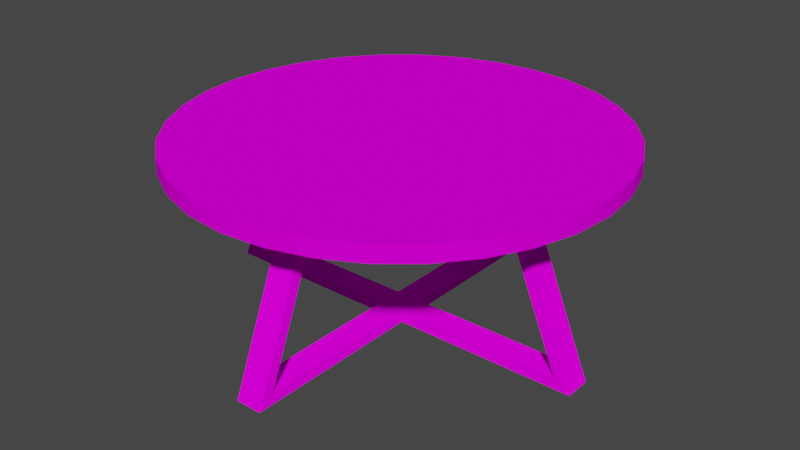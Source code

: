 # Source: mesaSala1.blend  (saved by Blender 2.80.75; exported with 4.5.12 LTS)
import bpy
from mathutils import Matrix  # noqa: F401  (used for matrix-valued properties, if any)

bpy.ops.wm.read_factory_settings(use_empty=True)
scene = bpy.context.scene
scene.name = 'Scene'

# ---- collections
col_collection = bpy.data.collections.new('Collection'); scene.collection.children.link(col_collection)

# ---- images (referenced by path relative to the original .blend; pixels are not part of the script)
import os
ASSET_DIR = os.environ.get("B2B_ASSET_DIR", "")  # directory of the original .blend (textures are referenced by path, not embedded)
HERE = os.path.dirname(os.path.abspath(__file__))  # packed textures are extracted next to this script under _unpacked/

def load_image(name, relpath, width, height, colorspace="sRGB"):
    """Load a texture the original file referenced (path relative to the .blend, or extracted next to this script)."""
    p = next((c for c in (os.path.join(HERE, relpath), os.path.join(ASSET_DIR, relpath)) if relpath and os.path.exists(c)), "")
    if p:
        img = bpy.data.images.load(p, check_existing=True)
        img.name = name
    else:  # same state as the original file: an image datablock whose file is absent (Cycles renders it pink)
        img = bpy.data.images.new(name, width, height)
        img.source = "FILE"
        img.filepath = "//" + (relpath or name)
    img.colorspace_settings.name = colorspace
    return img
img_marble012_1k_color_jpg = load_image('Marble012_1K_Color.jpg', 'texturas/Marble012/Marble012_1K_Color.jpg', 1024, 1024, 'sRGB')
img_wood048_1k_color_jpg = load_image('Wood048_1K_Color.jpg', 'texturas/Wood048/Wood048_1K_Color.jpg', 1024, 1024, 'sRGB')

# ---- materials (node trees are filled in below, after node groups)
mat_marmol = bpy.data.materials.new('Marmol')
mat_marmol.alpha_threshold = 0.0
mat_marmol.use_transparent_shadow = False
mat_marmol.line_color = (0.0, 0.0, 0.0, 1.0)
mat_madera = bpy.data.materials.new('Madera')
mat_madera.use_transparent_shadow = False

# ---- node groups
ng_auto_smooth = bpy.data.node_groups.new('Auto Smooth', 'GeometryNodeTree')
_s = ng_auto_smooth.interface.new_socket(name='Geometry', in_out='OUTPUT', socket_type='NodeSocketGeometry')
_s = ng_auto_smooth.interface.new_socket(name='Geometry', in_out='INPUT', socket_type='NodeSocketGeometry')
_s = ng_auto_smooth.interface.new_socket(name='Angle', in_out='INPUT', socket_type='NodeSocketFloat')
_s.subtype = 'ANGLE'
_s.min_value = 0.0
_s.max_value = 3.142
ng_auto_smooth.is_modifier = True
_N = ng_auto_smooth.nodes; _L = ng_auto_smooth.links
n0 = _N.new('NodeGroupOutput'); n0.name = 'Group Output'; n0.location = (480, -100)
n1 = _N.new('NodeGroupInput'); n1.name = 'Group Input'; n1.location = (-420, -300)
n2 = _N.new('NodeGroupInput'); n2.name = 'Group Input.001'; n2.location = (-60, -100)
n3 = _N.new('GeometryNodeSetShadeSmooth'); n3.name = 'Set Shade Smooth'; n3.location = (120, -100)
n3.domain = 'EDGE'
n4 = _N.new('GeometryNodeSetShadeSmooth'); n4.name = 'Set Shade Smooth.001'; n4.location = (300, -100)
n5 = _N.new('GeometryNodeInputMeshEdgeAngle'); n5.name = 'Edge Angle'; n5.location = (-420, -220)
n6 = _N.new('GeometryNodeInputEdgeSmooth'); n6.name = 'Is Edge Smooth'; n6.location = (-60, -160)
n7 = _N.new('GeometryNodeInputShadeSmooth'); n7.name = 'Is Face Smooth'; n7.location = (-240, -340)
n8 = _N.new('FunctionNodeBooleanMath'); n8.name = 'Boolean Math'; n8.location = (-60, -220)
n9 = _N.new('FunctionNodeCompare'); n9.name = 'Compare'; n9.location = (-240, -180)
n9.operation = 'LESS_EQUAL'
_L.new(n5.outputs[0], n9.inputs[0])
_L.new(n4.outputs[0], n0.inputs[0])
_L.new(n1.outputs[1], n9.inputs[1])
_L.new(n9.outputs[0], n8.inputs[0])
_L.new(n7.outputs[0], n8.inputs[1])
_L.new(n2.outputs[0], n3.inputs[0])
_L.new(n6.outputs[0], n3.inputs[1])
_L.new(n3.outputs[0], n4.inputs[0])
_L.new(n8.outputs[0], n3.inputs[2])
n0.is_active_output = True

# ---- material node trees
mat_marmol.use_nodes = True; mat_marmol.node_tree.nodes.clear()
_N = mat_marmol.node_tree.nodes; _L = mat_marmol.node_tree.links
n0 = _N.new('ShaderNodeOutputMaterial'); n0.name = 'Material Output'; n0.location = (300, 300)
n1 = _N.new('ShaderNodeBsdfDiffuse'); n1.name = 'Diffuse BSDF'; n1.location = (10, 300)
n2 = _N.new('ShaderNodeTexImage'); n2.name = 'Image Texture'; n2.location = (-280, 280)
n2.image = img_marble012_1k_color_jpg
_L.new(n1.outputs[0], n0.inputs[0])
_L.new(n2.outputs[0], n1.inputs[0])
n0.is_active_output = True
mat_madera.use_nodes = True; mat_madera.node_tree.nodes.clear()
_N = mat_madera.node_tree.nodes; _L = mat_madera.node_tree.links
n0 = _N.new('ShaderNodeOutputMaterial'); n0.name = 'Material Output'; n0.location = (300, 300)
n1 = _N.new('ShaderNodeBsdfDiffuse'); n1.name = 'Diffuse BSDF'; n1.location = (10, 300)
n1.inputs[1].default_value = 0.5
n2 = _N.new('ShaderNodeTexImage'); n2.name = 'Image Texture'; n2.location = (-280, 280)
n2.image = img_wood048_1k_color_jpg
_L.new(n1.outputs[0], n0.inputs[0])
_L.new(n2.outputs[0], n1.inputs[0])
n0.is_active_output = True

# ---- world
world_world = bpy.data.worlds.new('World'); scene.world = world_world
world_world.use_nodes = True; world_world.node_tree.nodes.clear()
_N = world_world.node_tree.nodes; _L = world_world.node_tree.links
n0 = _N.new('ShaderNodeOutputWorld'); n0.name = 'World Output'; n0.location = (300, 300)
n1 = _N.new('ShaderNodeBackground'); n1.name = 'Background'; n1.location = (10, 300)
n1.inputs[0].default_value = (0.05088, 0.05088, 0.05088, 1.0)
_L.new(n1.outputs[0], n0.inputs[0])
n0.is_active_output = True
world_world.color = (0.05088, 0.05088, 0.05088)
world_world.use_sun_shadow = False
world_world.sun_shadow_jitter_overblur = 0.0

# ---- meshes
me_cylinder = bpy.data.meshes.new('Cylinder')
me_cylinder.from_pydata([(0.0, 1.0, -1.0), (0.0, 1.0, 1.0), (0.1951, 0.9808, -1.0), (0.1951, 0.9808, 1.0), (0.3827, 0.9239, -1.0), (0.3827, 0.9239, 1.0), (0.5556, 0.8315, -1.0), (0.5556, 0.8315, 1.0), (0.7071, 0.7071, -1.0), (0.7071, 0.7071, 1.0), (0.8315, 0.5556, -1.0), (0.8315, 0.5556, 1.0), (0.9239, 0.3827, -1.0), (0.9239, 0.3827, 1.0), (0.9808, 0.1951, -1.0), (0.9808, 0.1951, 1.0), (1.0, 7.55e-08, -1.0), (1.0, 7.55e-08, 1.0), (0.9808, -0.1951, -1.0), (0.9808, -0.1951, 1.0), (0.9239, -0.3827, -1.0), (0.9239, -0.3827, 1.0), (0.8315, -0.5556, -1.0), (0.8315, -0.5556, 1.0), (0.7071, -0.7071, -1.0), (0.7071, -0.7071, 1.0), (0.5556, -0.8315, -1.0), (0.5556, -0.8315, 1.0), (0.3827, -0.9239, -1.0), (0.3827, -0.9239, 1.0), (0.1951, -0.9808, -1.0), (0.1951, -0.9808, 1.0), (-3.258e-07, -1.0, -1.0), (-3.258e-07, -1.0, 1.0), (-0.1951, -0.9808, -1.0), (-0.1951, -0.9808, 1.0), (-0.3827, -0.9239, -1.0), (-0.3827, -0.9239, 1.0), (-0.5556, -0.8315, -1.0), (-0.5556, -0.8315, 1.0), (-0.7071, -0.7071, -1.0), (-0.7071, -0.7071, 1.0), (-0.8315, -0.5556, -1.0), (-0.8315, -0.5556, 1.0), (-0.9239, -0.3827, -1.0), (-0.9239, -0.3827, 1.0), (-0.9808, -0.1951, -1.0), (-0.9808, -0.1951, 1.0), (-1.0, 9.656e-07, -1.0), (-1.0, 9.656e-07, 1.0), (-0.9808, 0.1951, -1.0), (-0.9808, 0.1951, 1.0), (-0.9239, 0.3827, -1.0), (-0.9239, 0.3827, 1.0), (-0.8315, 0.5556, -1.0), (-0.8315, 0.5556, 1.0), (-0.7071, 0.7071, -1.0), (-0.7071, 0.7071, 1.0), (-0.5556, 0.8315, -1.0), (-0.5556, 0.8315, 1.0), (-0.3827, 0.9239, -1.0), (-0.3827, 0.9239, 1.0), (-0.1951, 0.9808, -1.0), (-0.1951, 0.9808, 1.0)], [], [(0, 1, 3, 2), (2, 3, 5, 4), (4, 5, 7, 6), (6, 7, 9, 8), (8, 9, 11, 10), (10, 11, 13, 12), (12, 13, 15, 14), (14, 15, 17, 16), (16, 17, 19, 18), (18, 19, 21, 20), (20, 21, 23, 22), (22, 23, 25, 24), (24, 25, 27, 26), (26, 27, 29, 28), (28, 29, 31, 30), (30, 31, 33, 32), (32, 33, 35, 34), (34, 35, 37, 36), (36, 37, 39, 38), (38, 39, 41, 40), (40, 41, 43, 42), (42, 43, 45, 44), (44, 45, 47, 46), (46, 47, 49, 48), (48, 49, 51, 50), (50, 51, 53, 52), (52, 53, 55, 54), (54, 55, 57, 56), (56, 57, 59, 58), (58, 59, 61, 60), (3, 1, 63, 61, 59, 57, 55, 53, 51, 49, 47, 45, 43, 41, 39, 37, 35, 33, 31, 29, 27, 25, 23, 21, 19, 17, 15, 13, 11, 9, 7, 5), (60, 61, 63, 62), (62, 63, 1, 0), (0, 2, 4, 6, 8, 10, 12, 14, 16, 18, 20, 22, 24, 26, 28, 30, 32, 34, 36, 38, 40, 42, 44, 46, 48, 50, 52, 54, 56, 58, 60, 62)])
me_cylinder.polygons.foreach_set('use_smooth', [True] * 34)
_uv = me_cylinder.uv_layers.new(name='UVMap')
_uv.uv.foreach_set('vector', [1.0, 0.007629, 1.0, 0.0705, 0.9688, 0.0705, 0.9688, 0.007629, 0.9688, 0.007629, 0.9688, 0.0705, 0.9375, 0.0705, 0.9375, 0.007629, 0.9375, 0.007629, 0.9375, 0.0705, 0.9062, 0.0705, 0.9062, 0.007629, 0.9062, 0.007629, 0.9062, 0.0705, 0.875, 0.0705, 0.875, 0.007629, 0.875, 0.007629, 0.875, 0.0705, 0.8438, 0.0705, 0.8438, 0.007629, 0.8438, 0.007629, 0.8438, 0.0705, 0.8125, 0.0705, 0.8125, 0.007629, 0.8125, 0.007629, 0.8125, 0.0705, 0.7812, 0.0705, 0.7812, 0.007629, 0.7812, 0.007629, 0.7812, 0.0705, 0.75, 0.0705, 0.75, 0.007629, 0.75, 0.007629, 0.75, 0.0705, 0.7188, 0.0705, 0.7188, 0.007629, 0.7188, 0.007629, 0.7188, 0.0705, 0.6875, 0.0705, 0.6875, 0.007629, 0.6875, 0.007629, 0.6875, 0.0705, 0.6562, 0.0705, 0.6562, 0.007629, 0.6562, 0.007629, 0.6562, 0.0705, 0.625, 0.0705, 0.625, 0.007629, 0.625, 0.007629, 0.625, 0.0705, 0.5938, 0.0705, 0.5938, 0.007629, 0.5938, 0.007629, 0.5938, 0.0705, 0.5625, 0.0705, 0.5625, 0.007629, 0.5625, 0.007629, 0.5625, 0.0705, 0.5312, 0.0705, 0.5312, 0.007629, 0.5312, 0.007629, 0.5312, 0.0705, 0.5, 0.0705, 0.5, 0.007629, 0.5, 0.007629, 0.5, 0.0705, 0.4688, 0.0705, 0.4688, 0.007629, 0.4688, 0.007629, 0.4688, 0.0705, 0.4375, 0.0705, 0.4375, 0.007629, 0.4375, 0.007629, 0.4375, 0.0705, 0.4062, 0.0705, 0.4062, 0.007629, 0.4062, 0.007629, 0.4062, 0.0705, 0.375, 0.0705, 0.375, 0.007629, 0.375, 0.007629, 0.375, 0.0705, 0.3438, 0.0705, 0.3438, 0.007629, 0.3438, 0.007629, 0.3438, 0.0705, 0.3125, 0.0705, 0.3125, 0.007629, 0.3125, 0.007629, 0.3125, 0.0705, 0.2812, 0.0705, 0.2812, 0.007629, 0.2812, 0.007629, 0.2812, 0.0705, 0.25, 0.0705, 0.25, 0.007629, 0.25, 0.007629, 0.25, 0.0705, 0.2188, 0.0705, 0.2188, 0.007629, 0.2188, 0.007629, 0.2188, 0.0705, 0.1875, 0.0705, 0.1875, 0.007629, 0.1875, 0.007629, 0.1875, 0.0705, 0.1562, 0.0705, 0.1562, 0.007629, 0.1562, 0.007629, 0.1562, 0.0705, 0.125, 0.0705, 0.125, 0.007629, 0.125, 0.007629, 0.125, 0.0705, 0.09375, 0.0705, 0.09375, 0.007629, 0.09375, 0.007629, 0.09375, 0.0705, 0.0625, 0.0705, 0.0625, 0.007629, 0.3451, 0.5616, 0.29, 0.567, 0.235, 0.5616, 0.182, 0.5455, 0.1332, 0.5194, 0.09048, 0.4843, 0.05539, 0.4416, 0.02931, 0.3928, 0.01326, 0.3399, 0.007835, 0.2848, 0.01326, 0.2298, 0.02931, 0.1768, 0.05539, 0.128, 0.09048, 0.08529, 0.1332, 0.05019, 0.182, 0.02412, 0.235, 0.008061, 0.29, 0.002639, 0.3451, 0.008061, 0.398, 0.02412, 0.4468, 0.05019, 0.4895, 0.08529, 0.5246, 0.128, 0.5507, 0.1768, 0.5668, 0.2298, 0.5722, 0.2848, 0.5668, 0.3399, 0.5507, 0.3928, 0.5246, 0.4416, 0.4895, 0.4843, 0.4468, 0.5194, 0.398, 0.5455, 0.0625, 0.007629, 0.0625, 0.0705, 0.03125, 0.0705, 0.03125, 0.007629, 0.03125, 0.007629, 0.03125, 0.0705, 0.0, 0.0705, 0.0, 0.007629, 0.7075, 0.9845, 0.7626, 0.9791, 0.8155, 0.9631, 0.8643, 0.937, 0.9071, 0.9019, 0.9421, 0.8591, 0.9682, 0.8104, 0.9843, 0.7574, 0.9897, 0.7024, 0.9843, 0.6473, 0.9682, 0.5944, 0.9421, 0.5456, 0.9071, 0.5028, 0.8643, 0.4678, 0.8155, 0.4417, 0.7626, 0.4256, 0.7075, 0.4202, 0.6525, 0.4256, 0.5995, 0.4417, 0.5508, 0.4678, 0.508, 0.5028, 0.4729, 0.5456, 0.4468, 0.5944, 0.4308, 0.6473, 0.4254, 0.7024, 0.4308, 0.7574, 0.4468, 0.8104, 0.4729, 0.8591, 0.508, 0.9019, 0.5508, 0.937, 0.5995, 0.9631, 0.6525, 0.9791])
me_cylinder.materials.append(mat_marmol)
me_cylinder.use_remesh_preserve_volume = False
me_cylinder.use_remesh_preserve_attributes = False
me_cylinder.use_mirror_vertex_groups = False
me_cylinder.update()
me_cube_006 = bpy.data.meshes.new('Cube.006')
me_cube_006.from_pydata([(1.0, 0.9917, -1.0), (1.0, 0.9585, 1.0), (-1.0, 0.9585, 1.0), (-1.0, 0.9917, -1.0), (1.0, -0.9585, 1.0), (-1.0, -0.9585, 1.0), (-1.0, -0.9917, -1.0), (1.0, -0.9917, -1.0), (1.0, -0.1, 3.695e-06), (-1.0, -0.1, 3.695e-06), (-1.0, -0.1, -1.0), (1.0, 0.1, 3.695e-06), (-1.0, 0.1, 3.695e-06), (-1.0, 0.1, -1.0), (1.0, -0.1, -1.0), (1.0, 0.1, -1.0), (1.0, -1.489, -30.91), (1.0, -1.455, -28.91), (-1.0, -1.455, -28.91), (-1.0, -1.489, -30.91), (1.0, 1.455, -28.91), (1.0, 1.489, -30.91), (-1.0, 1.489, -30.91), (-1.0, 1.455, -28.91), (1.0, -0.1, -29.91), (-1.0, -0.1, -29.91), (-1.0, -0.1, -30.91), (1.0, 0.1, -29.91), (-1.0, 0.1, -29.91), (-1.0, 0.1, -30.91), (1.0, 0.1, -30.91), (1.0, -0.1, -30.91), (-14.89, 0.1, -30.91), (-14.55, 0.1, -28.91), (-14.55, -0.1, -28.91), (-14.89, -0.1, -30.91), (14.55, 0.1, -28.91), (14.55, -0.1, -28.91), (14.89, -0.1, -30.91), (14.89, 0.1, -30.91), (1.0, -0.1, -28.91), (-1.0, 0.1, -29.91), (-1.0, -0.1, -28.91), (-1.0, -0.1, -29.91), (1.0, 0.1, -29.91), (1.0, -0.1, -29.91), (-1.0, 0.1, -28.91), (1.0, 0.1, -28.91), (-9.917, 0.1, -1.0), (-9.585, 0.1, 1.0), (-9.585, -0.1, 1.0), (-9.917, -0.1, -1.0), (9.585, 0.1, 1.0), (9.585, -0.1, 1.0), (9.916, -0.1, -1.0), (9.916, 0.1, -1.0), (1.0, -0.1, 1.0), (-1.0, 0.1, 3.934e-06), (-1.0, -0.1, 1.0), (-1.0, -0.1, 3.934e-06), (1.0, 0.1, 3.934e-06), (1.0, 0.1, 1.0), (1.0, -0.1, 3.934e-06), (-1.0, 0.1, 1.0), (1.0, -0.9049, -0.9988), (1.0, -0.9915, -0.9988), (-1.0, -0.9915, -0.9988), (-1.0, -0.9049, -0.9988), (-1.0, -1.368, -28.93), (1.0, -1.368, -28.93), (1.0, -1.455, -28.93), (-1.0, -1.455, -28.93), (9.056, 0.1006, -0.9988), (9.922, 0.1006, -0.9988), (9.922, -0.09939, -0.9988), (9.056, -0.09939, -0.9988), (13.69, -0.09939, -28.93), (13.69, 0.1006, -28.93), (14.55, 0.1006, -28.93), (14.55, -0.09939, -28.93), (-1.0, 0.9062, -0.9988), (-1.0, 0.9928, -0.9988), (1.0, 0.9928, -0.9988), (1.0, 0.9062, -0.9988), (1.0, 1.369, -28.93), (-1.0, 1.369, -28.93), (-1.0, 1.456, -28.93), (1.0, 1.456, -28.93), (-9.056, -0.09939, -0.9988), (-9.922, -0.09939, -0.9988), (-9.922, 0.1006, -0.9988), (-9.056, 0.1006, -0.9988), (-13.69, 0.1006, -28.93), (-13.69, -0.09939, -28.93), (-14.55, -0.09939, -28.93), (-14.55, 0.1006, -28.93)], [], [(1, 2, 5, 4), (0, 1, 4, 7, 14, 8, 11, 15), (3, 0, 15, 13), (1, 0, 3, 2), (6, 5, 2, 3, 13, 12, 9, 10), (5, 6, 7, 4), (11, 12, 13, 15), (12, 11, 8, 9), (10, 14, 7, 6), (9, 8, 14, 10), (19, 18, 23, 22, 29, 28, 25, 26), (18, 19, 16, 17), (21, 20, 17, 16, 31, 24, 27, 30), (20, 23, 18, 17), (22, 21, 30, 29), (20, 21, 22, 23), (27, 28, 29, 30), (25, 24, 31, 26), (28, 27, 24, 25), (26, 31, 16, 19), (33, 34, 42, 46), (32, 33, 46, 41, 44, 47, 36, 39), (35, 32, 39, 38), (33, 32, 35, 34), (38, 37, 40, 45, 43, 42, 34, 35), (37, 38, 39, 36), (44, 45, 40, 47), (43, 41, 46, 42), (47, 40, 37, 36), (41, 43, 45, 44), (49, 50, 58, 63), (48, 49, 63, 57, 60, 61, 52, 55), (51, 48, 55, 54), (49, 48, 51, 50), (54, 53, 56, 62, 59, 58, 50, 51), (53, 54, 55, 52), (62, 60, 57, 59), (59, 57, 63, 58), (61, 56, 53, 52), (60, 62, 56, 61), (67, 64, 69, 68), (65, 66, 71, 70), (64, 65, 70, 69), (65, 64, 67, 66), (71, 68, 69, 70), (68, 71, 66, 67), (75, 72, 77, 76), (73, 74, 79, 78), (72, 73, 78, 77), (73, 72, 75, 74), (79, 76, 77, 78), (76, 79, 74, 75), (83, 80, 85, 84), (81, 82, 87, 86), (80, 81, 86, 85), (81, 80, 83, 82), (87, 84, 85, 86), (84, 87, 82, 83), (91, 88, 93, 92), (89, 90, 95, 94), (88, 89, 94, 93), (89, 88, 91, 90), (95, 92, 93, 94), (92, 95, 90, 91)])
me_cube_006.polygons.foreach_set('use_smooth', [0, 0, 0, 0, 0, 0, 0, 0, 0, 0, 0, 0, 0, 0, 0, 0, 0, 0, 0, 0, 0, 0, 0, 0, 0, 0, 0, 0, 0, 0, 0, 0, 0, 0, 0, 0, 0, 0, 0, 0, 0, 0, 0, 1, 1, 0, 0, 0, 0, 1, 1, 0, 0, 0, 0, 1, 1, 0, 0, 0, 0, 1, 1, 0])
_uv = me_cube_006.uv_layers.new(name='UVMap')
_uv.uv.foreach_set('vector', [1.993, 0.75, 1.993, 0.5, 0.03991, 0.5, 0.03991, 0.75, 2.03, 0.4102, 1.993, 0.5, 0.04015, 0.5, 0.01539, 0.4102, 1.0, 0.4102, 1.0, 0.461, 1.209, 0.461, 1.209, 0.4102, 1.213, 1.098, 1.213, 0.8477, 2.018, 0.8477, 2.018, 1.098, 1.993, 0.7503, 2.035, 0.7503, 2.035, 0.4996, 1.993, 0.4996, 0.01541, 0.8463, 0.03969, 0.7499, 1.993, 0.7499, 2.018, 0.8463, 1.212, 0.8463, 1.212, 0.7935, 0.999, 0.7935, 0.999, 0.8463, -0.001649, 0.7503, 0.04076, 0.7503, 0.04076, 0.4996, -0.001649, 0.4996, 1.26, 0.4982, 1.21, 0.4982, 1.21, 0.7489, 1.26, 0.7489, 0.9988, 0.5012, 0.9988, 0.7451, 1.209, 0.7451, 1.209, 0.5012, 0.01562, 1.097, 0.01562, 0.8466, 0.9987, 0.8466, 0.9987, 1.097, 0.996, 0.4982, 0.9458, 0.4982, 0.9458, 0.7489, 0.996, 0.7489, -0.02405, 0.8741, -0.001788, 0.75, 1.981, 0.75, 2.003, 0.8741, 1.053, 0.8741, 1.053, 0.8067, 0.9186, 0.8067, 0.9186, 0.8741, -0.1725, 0.4992, -0.1725, 0.7517, -0.002103, 0.7517, -0.002103, 0.4992, 2.004, 0.3763, 1.981, 0.5, -0.001307, 0.5, -0.02384, 0.3763, 0.9251, 0.3763, 0.9251, 0.4378, 1.061, 0.4378, 1.061, 0.3763, -0.00159, 0.75, -0.00159, 0.5, 1.981, 0.5, 1.981, 0.75, 0.125, 0.5009, 0.375, 0.5009, 0.375, 0.6167, 0.125, 0.6167, -0.1725, 0.4992, -0.1725, 0.7517, -0.002103, 0.7517, -0.002103, 0.4992, 0.625, 0.6333, 0.625, 0.6167, 0.5, 0.6167, 0.5, 0.6333, 0.625, 0.1333, 0.625, 0.1167, 0.5, 0.1167, 0.5, 0.1333, 0.625, 0.6167, 0.625, 0.6333, 0.875, 0.6333, 0.875, 0.6167, 0.125, 0.6333, 0.375, 0.6333, 0.375, 0.7491, 0.125, 0.7491, 0.00987, 0.7308, 0.00987, 0.5192, 0.9946, 0.5192, 0.9946, 0.7308, -0.01298, 0.8348, 0.01095, 0.7315, 0.9934, 0.7315, 0.9934, 0.7832, 1.14, 0.7832, 1.14, 0.7315, 2.125, 0.7315, 2.149, 0.8348, 0.125, 0.5009, 0.375, 0.5009, 0.375, 0.7491, 0.125, 0.7491, 0.425, 0.8432, 0.4142, 0.8432, 0.4142, 0.9068, 0.425, 0.9068, 2.148, 0.3909, 2.124, 0.5193, 1.14, 0.5193, 1.14, 0.4551, 0.995, 0.4546, 0.995, 0.5188, 0.009812, 0.5193, -0.01432, 0.3909, 0.425, 0.8432, 0.4142, 0.8432, 0.4142, 0.9068, 0.425, 0.9068, 0.375, 0.6167, 0.375, 0.6333, 0.5, 0.6333, 0.5, 0.6167, 0.375, 0.1167, 0.375, 0.1333, 0.5, 0.1333, 0.5, 0.1167, 1.14, 0.7308, 1.14, 0.5192, 2.125, 0.5192, 2.125, 0.7308, 0.125, 0.6167, 0.125, 0.6333, 0.375, 0.6333, 0.375, 0.6167, 1.182, 0.4715, 1.182, 0.2246, 2.123, 0.2246, 2.123, 0.4718, 0.006992, 0.5789, 0.04257, 0.4716, 0.9674, 0.4716, 0.9674, 0.5244, 1.182, 0.5244, 1.182, 0.4716, 2.123, 0.4716, 2.158, 0.5789, 0.00707, 0.8289, 0.00707, 0.5789, 2.16, 0.5789, 2.16, 0.8289, 2.159, 0.8281, 2.285, 0.8281, 2.285, 0.5797, 2.159, 0.5797, 2.16, 0.8285, 2.121, 0.9357, 1.185, 0.9357, 1.185, 0.8813, 0.9692, 0.8813, 0.9692, 0.9357, 0.04552, 0.9357, 0.007078, 0.8285, -0.08877, 0.8306, 0.006772, 0.8306, 0.006772, 0.5793, -0.08877, 0.5793, 1.186, 0.8309, 1.186, 0.5769, 0.968, 0.5769, 0.968, 0.8309, 1.188, 0.8316, 1.188, 0.5762, 1.231, 0.5762, 1.231, 0.8316, 0.04235, 0.4716, 0.04235, 0.2216, 0.9677, 0.2216, 0.9677, 0.4716, 0.9674, 0.831, 0.9674, 0.5768, 0.9223, 0.5768, 0.9223, 0.831, 0.02704, 0.28, 0.02704, 0.4503, 1.023, 0.4507, 1.023, 0.2804, -0.0001403, 0.7175, -0.0001408, 0.54, 0.9954, 0.54, 0.9954, 0.7175, 0.0003101, 0.5396, 0.02744, 0.4507, 1.023, 0.4507, 0.9958, 0.5396, 0.69, 0.01706, 0.81, 0.01706, 0.81, 0.2943, 0.69, 0.2943, 0.235, 0.03169, 0.235, 0.04468, 0.265, 0.04468, 0.265, 0.03169, 0.03557, 0.8086, -9.995e-05, 0.7174, 0.9956, 0.7174, 1.031, 0.8086, 0.02704, 0.28, 0.02704, 0.4503, 1.023, 0.4507, 1.023, 0.2804, -0.0001403, 0.7175, -0.0001408, 0.54, 0.9954, 0.54, 0.9954, 0.7175, 0.0003101, 0.5396, 0.02744, 0.4507, 1.023, 0.4507, 0.9958, 0.5396, 0.69, 0.01706, 0.81, 0.01706, 0.81, 0.2943, 0.69, 0.2943, 0.235, 0.03169, 0.235, 0.04468, 0.265, 0.04468, 0.265, 0.03169, 0.03557, 0.8086, -9.995e-05, 0.7174, 0.9956, 0.7174, 1.031, 0.8086, 0.02704, 0.28, 0.02704, 0.4503, 1.023, 0.4507, 1.023, 0.2804, -0.0001403, 0.7175, -0.0001408, 0.54, 0.9954, 0.54, 0.9954, 0.7175, 0.0003101, 0.5396, 0.02744, 0.4507, 1.023, 0.4507, 0.9958, 0.5396, 0.69, 0.01706, 0.81, 0.01706, 0.81, 0.2943, 0.69, 0.2943, 0.235, 0.03169, 0.235, 0.04468, 0.265, 0.04468, 0.265, 0.03169, 0.03557, 0.8086, -9.995e-05, 0.7174, 0.9956, 0.7174, 1.031, 0.8086, 0.02704, 0.28, 0.02704, 0.4503, 1.023, 0.4507, 1.023, 0.2804, -0.0001403, 0.7175, -0.0001408, 0.54, 0.9954, 0.54, 0.9954, 0.7175, 0.0003101, 0.5396, 0.02744, 0.4507, 1.023, 0.4507, 0.9958, 0.5396, 0.69, 0.01706, 0.81, 0.01706, 0.81, 0.2943, 0.69, 0.2943, 0.235, 0.03169, 0.235, 0.04468, 0.265, 0.04468, 0.265, 0.03169, 0.03557, 0.8086, -9.995e-05, 0.7174, 0.9956, 0.7174, 1.031, 0.8086])
me_cube_006.materials.append(mat_madera)
me_cube_006.use_remesh_preserve_volume = False
me_cube_006.use_remesh_preserve_attributes = False
me_cube_006.use_mirror_vertex_groups = False
me_cube_006.update()

# ---- objects
ob_mesa = bpy.data.objects.new('Mesa', me_cylinder)
ob_base = bpy.data.objects.new('Base', me_cube_006)

# ---- transforms, parenting, visibility, modifiers, constraints
ob_mesa.location = (0.0, 0.0, 0.3339)
ob_mesa.scale = (0.4, 0.4, 0.015)
ob_mesa.lineart.crease_threshold = 0.0
_m = ob_mesa.modifiers.new('Auto Smooth', 'NODES')
_m.node_group = ng_auto_smooth
_gi = [s.identifier for s in ng_auto_smooth.interface.items_tree if s.item_type == 'SOCKET' and s.in_out == 'INPUT']
_m[_gi[1]] = 0.5236  # Angle
ob_base.location = (0.0, 0.0, 0.3089)
ob_base.scale = (0.025, 0.25, 0.01)
ob_base.lineart.crease_threshold = 0.0

# ---- collection membership
col_collection.objects.link(ob_mesa)
col_collection.objects.link(ob_base)

# ---- scene / render settings (as saved in the file)
scene.frame_start = 1; scene.frame_end = 250; scene.frame_set(1)
scene.render.engine = 'BLENDER_EEVEE_NEXT'
scene.cycles.use_denoising = False
scene.cycles.samples = 128
scene.cycles.sampling_pattern = 'TABULATED_SOBOL'
scene.cycles.use_adaptive_sampling = False
scene.cycles.use_light_tree = False
scene.view_settings.view_transform = 'Filmic'
bpy.context.view_layer.update()

# ---- added for rendering (the .blend has no active camera and no usable light): camera, sun
cam_auto = bpy.data.cameras.new('AutoCamera')
cam_auto.lens = 50.0
cam_auto.sensor_width = 36.0
cam_auto.clip_end = 1000.0
ob_auto_camera = bpy.data.objects.new('AutoCamera', cam_auto)
scene.collection.objects.link(ob_auto_camera)
ob_auto_camera.location = (1.09548, -1.31458, 1.05072)
ob_auto_camera.rotation_euler = (1.09748, -7.21219e-08, 0.694738)
scene.camera = ob_auto_camera
light_auto_sun = bpy.data.lights.new('AutoSun', 'SUN')
light_auto_sun.energy = 3.0
light_auto_sun.angle = 0.0523599
ob_auto_sun = bpy.data.objects.new('AutoSun', light_auto_sun)
scene.collection.objects.link(ob_auto_sun)
ob_auto_sun.rotation_euler = (0.872665, 0.174533, 0.523599)
bpy.context.view_layer.update()
